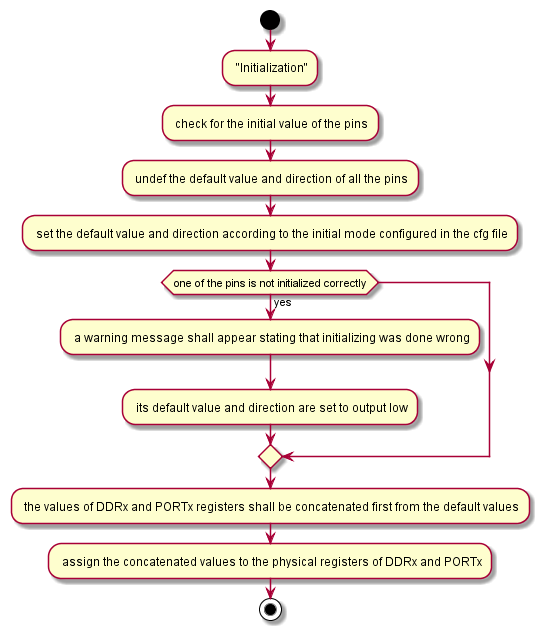

The diagram above was rendered by PlantUML. Its source (embedded in the PNG):
@startuml inline_umlgraph_7.png
start
  - "Initialization"
  - check for the initial value of the pins
  - undef the default value and direction of all the pins
  - set the default value and direction according to the initial mode configured in the cfg file

 if(one of the pins is not initialized correctly) then (yes)
  - a warning message shall appear stating that initializing was done wrong
  - its default value and direction are set to output low
endif
  - the values of DDRx and PORTx registers shall be concatenated first from the default values
  - assign the concatenated values to the physical registers of DDRx and PORTx
stop
@enduml